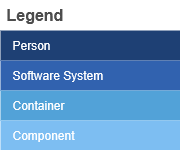

The diagram above was exported from draw.io. Its source (the exported page's mxGraphModel, read from the mxfile embedded in the PNG):
<mxGraphModel dx="1426" dy="779" grid="1" gridSize="10" guides="1" tooltips="1" connect="1" arrows="1" fold="1" page="1" pageScale="1" pageWidth="827" pageHeight="1169" math="0" shadow="0">
  <root>
    <mxCell id="0" />
    <mxCell id="1" parent="0" />
    <mxCell id="bct70wOqCResGdB8uTtw-36" value="Legend" style="shape=table;startSize=30;container=1;collapsible=0;childLayout=tableLayout;fontSize=16;align=left;verticalAlign=top;fillColor=none;strokeColor=none;fontColor=#4D4D4D;fontStyle=1;spacingLeft=6;spacing=0;resizable=0;" vertex="1" parent="1">
      <mxGeometry x="320" y="190" width="180" height="150" as="geometry" />
    </mxCell>
    <mxCell id="bct70wOqCResGdB8uTtw-37" value="" style="shape=tableRow;horizontal=0;startSize=0;swimlaneHead=0;swimlaneBody=0;strokeColor=inherit;top=0;left=0;bottom=0;right=0;collapsible=0;dropTarget=0;fillColor=none;points=[[0,0.5],[1,0.5]];portConstraint=eastwest;fontSize=12;" vertex="1" parent="bct70wOqCResGdB8uTtw-36">
      <mxGeometry y="30" width="180" height="30" as="geometry" />
    </mxCell>
    <mxCell id="bct70wOqCResGdB8uTtw-38" value="Person" style="shape=partialRectangle;html=1;whiteSpace=wrap;connectable=0;strokeColor=inherit;overflow=hidden;fillColor=#1E4074;top=0;left=0;bottom=0;right=0;pointerEvents=1;fontSize=12;align=left;fontColor=#FFFFFF;gradientColor=none;spacingLeft=10;spacingRight=4;" vertex="1" parent="bct70wOqCResGdB8uTtw-37">
      <mxGeometry width="180" height="30" as="geometry">
        <mxRectangle width="180" height="30" as="alternateBounds" />
      </mxGeometry>
    </mxCell>
    <mxCell id="bct70wOqCResGdB8uTtw-39" value="" style="shape=tableRow;horizontal=0;startSize=0;swimlaneHead=0;swimlaneBody=0;strokeColor=inherit;top=0;left=0;bottom=0;right=0;collapsible=0;dropTarget=0;fillColor=none;points=[[0,0.5],[1,0.5]];portConstraint=eastwest;fontSize=12;" vertex="1" parent="bct70wOqCResGdB8uTtw-36">
      <mxGeometry y="60" width="180" height="30" as="geometry" />
    </mxCell>
    <mxCell id="bct70wOqCResGdB8uTtw-40" value="Software System" style="shape=partialRectangle;html=1;whiteSpace=wrap;connectable=0;strokeColor=inherit;overflow=hidden;fillColor=#3162AF;top=0;left=0;bottom=0;right=0;pointerEvents=1;fontSize=12;align=left;fontColor=#FFFFFF;gradientColor=none;spacingLeft=10;spacingRight=4;" vertex="1" parent="bct70wOqCResGdB8uTtw-39">
      <mxGeometry width="180" height="30" as="geometry">
        <mxRectangle width="180" height="30" as="alternateBounds" />
      </mxGeometry>
    </mxCell>
    <mxCell id="bct70wOqCResGdB8uTtw-41" value="" style="shape=tableRow;horizontal=0;startSize=0;swimlaneHead=0;swimlaneBody=0;strokeColor=inherit;top=0;left=0;bottom=0;right=0;collapsible=0;dropTarget=0;fillColor=none;points=[[0,0.5],[1,0.5]];portConstraint=eastwest;fontSize=12;" vertex="1" parent="bct70wOqCResGdB8uTtw-36">
      <mxGeometry y="90" width="180" height="30" as="geometry" />
    </mxCell>
    <mxCell id="bct70wOqCResGdB8uTtw-42" value="Container" style="shape=partialRectangle;html=1;whiteSpace=wrap;connectable=0;strokeColor=inherit;overflow=hidden;fillColor=#52a2d8;top=0;left=0;bottom=0;right=0;pointerEvents=1;fontSize=12;align=left;fontColor=#FFFFFF;gradientColor=none;spacingLeft=10;spacingRight=4;" vertex="1" parent="bct70wOqCResGdB8uTtw-41">
      <mxGeometry width="180" height="30" as="geometry">
        <mxRectangle width="180" height="30" as="alternateBounds" />
      </mxGeometry>
    </mxCell>
    <mxCell id="bct70wOqCResGdB8uTtw-43" value="" style="shape=tableRow;horizontal=0;startSize=0;swimlaneHead=0;swimlaneBody=0;strokeColor=inherit;top=0;left=0;bottom=0;right=0;collapsible=0;dropTarget=0;fillColor=none;points=[[0,0.5],[1,0.5]];portConstraint=eastwest;fontSize=12;" vertex="1" parent="bct70wOqCResGdB8uTtw-36">
      <mxGeometry y="120" width="180" height="30" as="geometry" />
    </mxCell>
    <mxCell id="bct70wOqCResGdB8uTtw-44" value="Component" style="shape=partialRectangle;html=1;whiteSpace=wrap;connectable=0;strokeColor=inherit;overflow=hidden;fillColor=#7dbef2;top=0;left=0;bottom=0;right=0;pointerEvents=1;fontSize=12;align=left;fontColor=#FFFFFF;gradientColor=none;spacingLeft=10;spacingRight=4;" vertex="1" parent="bct70wOqCResGdB8uTtw-43">
      <mxGeometry width="180" height="30" as="geometry">
        <mxRectangle width="180" height="30" as="alternateBounds" />
      </mxGeometry>
    </mxCell>
  </root>
</mxGraphModel>